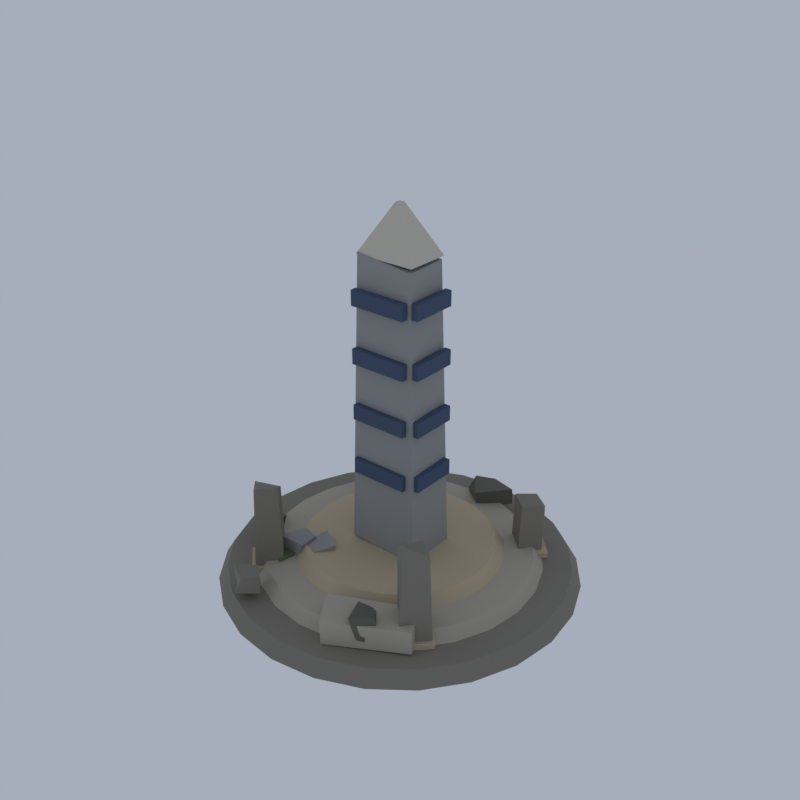 # Source: LM20_03_crater_arcane_ruin_03.blend  (saved by Blender 5.2.45; exported with 4.5.12 LTS)
import bpy
from mathutils import Matrix  # noqa: F401  (used for matrix-valued properties, if any)

bpy.ops.wm.read_factory_settings(use_empty=True)
scene = bpy.context.scene
scene.name = 'Scene'

# ---- collections
col_collection = bpy.data.collections.new('Collection'); scene.collection.children.link(col_collection)

# ---- materials (node trees are filled in below, after node groups)
mat_vi_fa_s_base_limestone = bpy.data.materials.new('vi_fa_s_base|Limestone')
mat_vi_fa_s_base_limestone.diffuse_color = (0.2349, 0.212, 0.1768, 1.0)
mat_vi_fa_s_mid_limestone = bpy.data.materials.new('vi_fa_s_mid|Limestone')
mat_vi_fa_s_mid_limestone.diffuse_color = (0.4423, 0.3993, 0.3297, 1.0)
mat_vi_fa_s_warm_sandstone = bpy.data.materials.new('vi_fa_s_warm|Sandstone')
mat_vi_fa_s_warm_sandstone.diffuse_color = (0.5234, 0.4205, 0.2845, 1.0)
mat_vi_fa_s_cool_granite = bpy.data.materials.new('vi_fa_s_cool|Granite')
mat_vi_fa_s_cool_granite.diffuse_color = (0.3112, 0.3112, 0.3021, 1.0)
mat_vi_fa_s_hi_limestone = bpy.data.materials.new('vi_fa_s_hi|Limestone')
mat_vi_fa_s_hi_limestone.diffuse_color = (0.6253, 0.5732, 0.4762, 1.0)
mat_vi_rune_slate = bpy.data.materials.new('vi_rune|Slate')
mat_vi_rune_slate.diffuse_color = (0.05819, 0.0869, 0.1511, 1.0)
mat_vi_fa_s_dk_slate = bpy.data.materials.new('vi_fa_s_dk|Slate')
mat_vi_fa_s_dk_slate.diffuse_color = (0.139, 0.1275, 0.1062, 1.0)
mat_vi_fa_moss_grass = bpy.data.materials.new('vi_fa_moss|Grass')
mat_vi_fa_moss_grass.diffuse_color = (0.139, 0.1905, 0.07383, 1.0)

# ---- material node trees
mat_vi_fa_s_base_limestone.use_nodes = True; mat_vi_fa_s_base_limestone.node_tree.nodes.clear()
_N = mat_vi_fa_s_base_limestone.node_tree.nodes; _L = mat_vi_fa_s_base_limestone.node_tree.links
n0 = _N.new('ShaderNodeBsdfPrincipled'); n0.name = 'Principled BSDF'; n0.location = (-200, 100)
n0.inputs[0].default_value = (0.2349, 0.212, 0.1768, 1.0)
n0.inputs[2].default_value = 0.92
n0.inputs[10].default_value = 0.005
n1 = _N.new('ShaderNodeOutputMaterial'); n1.name = 'Material Output'; n1.location = (200, 100)
_L.new(n0.outputs[0], n1.inputs[0])
n1.is_active_output = True
mat_vi_fa_s_mid_limestone.use_nodes = True; mat_vi_fa_s_mid_limestone.node_tree.nodes.clear()
_N = mat_vi_fa_s_mid_limestone.node_tree.nodes; _L = mat_vi_fa_s_mid_limestone.node_tree.links
n0 = _N.new('ShaderNodeBsdfPrincipled'); n0.name = 'Principled BSDF'; n0.location = (-200, 100)
n0.inputs[0].default_value = (0.4423, 0.3993, 0.3297, 1.0)
n0.inputs[2].default_value = 0.9
n0.inputs[10].default_value = 0.005
n1 = _N.new('ShaderNodeOutputMaterial'); n1.name = 'Material Output'; n1.location = (200, 100)
_L.new(n0.outputs[0], n1.inputs[0])
n1.is_active_output = True
mat_vi_fa_s_warm_sandstone.use_nodes = True; mat_vi_fa_s_warm_sandstone.node_tree.nodes.clear()
_N = mat_vi_fa_s_warm_sandstone.node_tree.nodes; _L = mat_vi_fa_s_warm_sandstone.node_tree.links
n0 = _N.new('ShaderNodeBsdfPrincipled'); n0.name = 'Principled BSDF'; n0.location = (-200, 100)
n0.inputs[0].default_value = (0.5234, 0.4205, 0.2845, 1.0)
n0.inputs[2].default_value = 0.9
n0.inputs[10].default_value = 0.005
n1 = _N.new('ShaderNodeOutputMaterial'); n1.name = 'Material Output'; n1.location = (200, 100)
_L.new(n0.outputs[0], n1.inputs[0])
n1.is_active_output = True
mat_vi_fa_s_cool_granite.use_nodes = True; mat_vi_fa_s_cool_granite.node_tree.nodes.clear()
_N = mat_vi_fa_s_cool_granite.node_tree.nodes; _L = mat_vi_fa_s_cool_granite.node_tree.links
n0 = _N.new('ShaderNodeBsdfPrincipled'); n0.name = 'Principled BSDF'; n0.location = (-200, 100)
n0.inputs[0].default_value = (0.3112, 0.3112, 0.3021, 1.0)
n0.inputs[2].default_value = 0.9
n0.inputs[10].default_value = 0.005
n1 = _N.new('ShaderNodeOutputMaterial'); n1.name = 'Material Output'; n1.location = (200, 100)
_L.new(n0.outputs[0], n1.inputs[0])
n1.is_active_output = True
mat_vi_fa_s_hi_limestone.use_nodes = True; mat_vi_fa_s_hi_limestone.node_tree.nodes.clear()
_N = mat_vi_fa_s_hi_limestone.node_tree.nodes; _L = mat_vi_fa_s_hi_limestone.node_tree.links
n0 = _N.new('ShaderNodeBsdfPrincipled'); n0.name = 'Principled BSDF'; n0.location = (-200, 100)
n0.inputs[0].default_value = (0.6253, 0.5732, 0.4762, 1.0)
n0.inputs[2].default_value = 0.88
n0.inputs[10].default_value = 0.005
n1 = _N.new('ShaderNodeOutputMaterial'); n1.name = 'Material Output'; n1.location = (200, 100)
_L.new(n0.outputs[0], n1.inputs[0])
n1.is_active_output = True
mat_vi_rune_slate.use_nodes = True; mat_vi_rune_slate.node_tree.nodes.clear()
_N = mat_vi_rune_slate.node_tree.nodes; _L = mat_vi_rune_slate.node_tree.links
n0 = _N.new('ShaderNodeBsdfPrincipled'); n0.name = 'Principled BSDF'; n0.location = (-200, 100)
n0.inputs[0].default_value = (0.05819, 0.0869, 0.1511, 1.0)
n0.inputs[2].default_value = 0.9
n0.inputs[10].default_value = 0.005
n1 = _N.new('ShaderNodeOutputMaterial'); n1.name = 'Material Output'; n1.location = (200, 100)
_L.new(n0.outputs[0], n1.inputs[0])
n1.is_active_output = True
mat_vi_fa_s_dk_slate.use_nodes = True; mat_vi_fa_s_dk_slate.node_tree.nodes.clear()
_N = mat_vi_fa_s_dk_slate.node_tree.nodes; _L = mat_vi_fa_s_dk_slate.node_tree.links
n0 = _N.new('ShaderNodeBsdfPrincipled'); n0.name = 'Principled BSDF'; n0.location = (-200, 100)
n0.inputs[0].default_value = (0.139, 0.1275, 0.1062, 1.0)
n0.inputs[2].default_value = 0.93
n0.inputs[10].default_value = 0.005
n1 = _N.new('ShaderNodeOutputMaterial'); n1.name = 'Material Output'; n1.location = (200, 100)
_L.new(n0.outputs[0], n1.inputs[0])
n1.is_active_output = True
mat_vi_fa_moss_grass.use_nodes = True; mat_vi_fa_moss_grass.node_tree.nodes.clear()
_N = mat_vi_fa_moss_grass.node_tree.nodes; _L = mat_vi_fa_moss_grass.node_tree.links
n0 = _N.new('ShaderNodeBsdfPrincipled'); n0.name = 'Principled BSDF'; n0.location = (-200, 100)
n0.inputs[0].default_value = (0.139, 0.1905, 0.07383, 1.0)
n0.inputs[2].default_value = 1.0
n0.inputs[10].default_value = 0.005
n1 = _N.new('ShaderNodeOutputMaterial'); n1.name = 'Material Output'; n1.location = (200, 100)
_L.new(n0.outputs[0], n1.inputs[0])
n1.is_active_output = True

# ---- world
world_world = bpy.data.worlds.new('World'); scene.world = world_world
world_world.use_nodes = True; world_world.node_tree.nodes.clear()
_N = world_world.node_tree.nodes; _L = world_world.node_tree.links
n0 = _N.new('ShaderNodeOutputWorld'); n0.name = 'World Output'; n0.location = (200, 100)
n1 = _N.new('ShaderNodeBackground'); n1.name = 'Background'; n1.location = (-200, 100)
n1.inputs[0].default_value = (0.42, 0.47, 0.55, 1.0)
n1.inputs[1].default_value = 0.9
_L.new(n1.outputs[0], n0.inputs[0])
n0.is_active_output = True
world_world.color = (0.05088, 0.05088, 0.05088)
world_world.sun_shadow_jitter_overblur = 0.0

# ---- meshes
me_magic_ruin = bpy.data.meshes.new('magic_ruin')
me_magic_ruin.from_pydata([(19.0, 0.0, 0.0), (18.0, 0.0, 1.6), (18.35, 4.918, 0.0), (17.39, 4.659, 1.6), (16.45, 9.5, 0.0), (15.59, 9.0, 1.6), (13.44, 13.44, 0.0), (12.73, 12.73, 1.6), (9.5, 16.45, 0.0), (9.0, 15.59, 1.6), (4.918, 18.35, 0.0), (4.659, 17.39, 1.6), (1.163e-15, 19.0, 0.0), (1.102e-15, 18.0, 1.6), (-4.918, 18.35, 0.0), (-4.659, 17.39, 1.6), (-9.5, 16.45, 0.0), (-9.0, 15.59, 1.6), (-13.44, 13.44, 0.0), (-12.73, 12.73, 1.6), (-16.45, 9.5, 0.0), (-15.59, 9.0, 1.6), (-18.35, 4.918, 0.0), (-17.39, 4.659, 1.6), (-19.0, 2.327e-15, 0.0), (-18.0, 2.204e-15, 1.6), (-18.35, -4.918, 0.0), (-17.39, -4.659, 1.6), (-16.45, -9.5, 0.0), (-15.59, -9.0, 1.6), (-13.44, -13.44, 0.0), (-12.73, -12.73, 1.6), (-9.5, -16.45, 0.0), (-9.0, -15.59, 1.6), (-4.918, -18.35, 0.0), (-4.659, -17.39, 1.6), (-3.49e-15, -19.0, 0.0), (-3.307e-15, -18.0, 1.6), (4.918, -18.35, 0.0), (4.659, -17.39, 1.6), (9.5, -16.45, 0.0), (9.0, -15.59, 1.6), (13.44, -13.44, 0.0), (12.73, -12.73, 1.6), (16.45, -9.5, 0.0), (15.59, -9.0, 1.6), (18.35, -4.918, 0.0), (17.39, -4.659, 1.6), (9.849, 7.402, 1.547), (11.38, 9.586, 1.235), (9.591, 11.95, 1.74), (7.593, 9.536, 1.45), (9.795, 7.864, 7.77), (11.34, 9.789, 7.593), (9.52, 10.96, 7.785), (7.872, 9.419, 7.87), (-7.349, 9.305, 1.516), (-9.361, 11.6, 2.143), (-11.58, 9.504, 1.68), (-9.448, 7.387, 1.223), (-7.835, 9.315, 9.256), (-9.268, 11.21, 8.69), (-11.03, 9.595, 9.165), (-9.579, 7.689, 9.583), (-9.361, -7.476, 1.15), (-11.68, -9.273, 2.06), (-9.517, -11.81, 0.9344), (-7.559, -9.55, 1.821), (-9.257, -7.879, 10.21), (-11.34, -9.417, 10.73), (-9.652, -11.21, 11.17), (-8.032, -9.479, 11.26), (7.662, -9.597, 2.067), (9.481, -11.77, 1.179), (11.78, -9.386, 2.439), (9.533, -7.128, 1.948), (7.8, -9.751, 11.61), (9.789, -11.22, 12.93), (11.28, -9.304, 11.46), (9.356, -7.845, 11.61), (-7.358, -16.57, 2.714), (-5.52, -14.89, 2.555), (-7.917, -13.18, 2.052), (-8.697, -15.08, 2.446), (-6.741, -16.23, 4.449), (-5.541, -14.86, 4.643), (-7.295, -13.38, 4.365), (-9.126, -15.08, 4.674), (15.0, 0.0, 1.6), (14.0, 0.0, 2.8), (14.49, 3.882, 1.6), (13.52, 3.623, 2.8), (12.99, 7.5, 1.6), (12.12, 7.0, 2.8), (10.61, 10.61, 1.6), (9.899, 9.899, 2.8), (7.5, 12.99, 1.6), (7.0, 12.12, 2.8), (3.882, 14.49, 1.6), (3.623, 13.52, 2.8), (9.185e-16, 15.0, 1.6), (8.573e-16, 14.0, 2.8), (-3.882, 14.49, 1.6), (-3.623, 13.52, 2.8), (-7.5, 12.99, 1.6), (-7.0, 12.12, 2.8), (-10.61, 10.61, 1.6), (-9.899, 9.899, 2.8), (-12.99, 7.5, 1.6), (-12.12, 7.0, 2.8), (-14.49, 3.882, 1.6), (-13.52, 3.623, 2.8), (-15.0, 1.837e-15, 1.6), (-14.0, 1.715e-15, 2.8), (-14.49, -3.882, 1.6), (-13.52, -3.623, 2.8), (-12.99, -7.5, 1.6), (-12.12, -7.0, 2.8), (-10.61, -10.61, 1.6), (-9.899, -9.899, 2.8), (-7.5, -12.99, 1.6), (-7.0, -12.12, 2.8), (-3.882, -14.49, 1.6), (-3.623, -13.52, 2.8), (-2.755e-15, -15.0, 1.6), (-2.572e-15, -14.0, 2.8), (3.882, -14.49, 1.6), (3.623, -13.52, 2.8), (7.5, -12.99, 1.6), (7.0, -12.12, 2.8), (10.61, -10.61, 1.6), (9.899, -9.899, 2.8), (12.99, -7.5, 1.6), (12.12, -7.0, 2.8), (14.49, -3.882, 1.6), (13.52, -3.623, 2.8), (3.477, -15.86, 1.657), (11.17, -11.73, 1.835), (9.502, -8.413, 1.605), (1.063, -12.31, 1.641), (3.594, -16.02, 4.442), (10.98, -11.52, 4.116), (9.525, -8.46, 4.41), (1.141, -12.42, 4.409), (11.0, 0.0, 2.8), (10.0, 0.0, 4.0), (10.63, 2.847, 2.8), (9.659, 2.588, 4.0), (9.526, 5.5, 2.8), (8.66, 5.0, 4.0), (7.778, 7.778, 2.8), (7.071, 7.071, 4.0), (5.5, 9.526, 2.8), (5.0, 8.66, 4.0), (2.847, 10.63, 2.8), (2.588, 9.659, 4.0), (6.736e-16, 11.0, 2.8), (6.123e-16, 10.0, 4.0), (-2.847, 10.63, 2.8), (-2.588, 9.659, 4.0), (-5.5, 9.526, 2.8), (-5.0, 8.66, 4.0), (-7.778, 7.778, 2.8), (-7.071, 7.071, 4.0), (-9.526, 5.5, 2.8), (-8.66, 5.0, 4.0), (-10.63, 2.847, 2.8), (-9.659, 2.588, 4.0), (-11.0, 1.347e-15, 2.8), (-10.0, 1.225e-15, 4.0), (-10.63, -2.847, 2.8), (-9.659, -2.588, 4.0), (-9.526, -5.5, 2.8), (-8.66, -5.0, 4.0), (-7.778, -7.778, 2.8), (-7.071, -7.071, 4.0), (-5.5, -9.526, 2.8), (-5.0, -8.66, 4.0), (-2.847, -10.63, 2.8), (-2.588, -9.659, 4.0), (-2.021e-15, -11.0, 2.8), (-1.837e-15, -10.0, 4.0), (2.847, -10.63, 2.8), (2.588, -9.659, 4.0), (5.5, -9.526, 2.8), (5.0, -8.66, 4.0), (7.778, -7.778, 2.8), (7.071, -7.071, 4.0), (9.526, -5.5, 2.8), (8.66, -5.0, 4.0), (10.63, -2.847, 2.8), (9.659, -2.588, 4.0), (9.546, 6.93, 1.6), (9.581, 6.894, 1.65), (9.511, 6.894, 1.65), (9.581, 6.894, 2.25), (9.546, 6.93, 2.3), (9.511, 6.894, 2.25), (6.93, 9.546, 1.6), (6.894, 9.511, 1.65), (6.894, 9.581, 1.65), (6.93, 9.546, 2.3), (6.894, 9.581, 2.25), (6.894, 9.511, 2.25), (12.16, 9.546, 1.6), (12.2, 9.581, 1.65), (12.2, 9.511, 1.65), (12.16, 9.546, 2.3), (12.2, 9.511, 2.25), (12.2, 9.581, 2.25), (9.546, 12.16, 1.6), (9.511, 12.2, 1.65), (9.581, 12.2, 1.65), (9.546, 12.16, 2.3), (9.581, 12.2, 2.25), (9.511, 12.2, 2.25), (-6.93, 9.546, 1.6), (-6.894, 9.581, 1.65), (-6.894, 9.511, 1.65), (-6.894, 9.581, 2.25), (-6.93, 9.546, 2.3), (-6.894, 9.511, 2.25), (-9.546, 6.93, 1.6), (-9.511, 6.894, 1.65), (-9.581, 6.894, 1.65), (-9.546, 6.93, 2.3), (-9.581, 6.894, 2.25), (-9.511, 6.894, 2.25), (-9.546, 12.16, 1.6), (-9.581, 12.2, 1.65), (-9.511, 12.2, 1.65), (-9.546, 12.16, 2.3), (-9.511, 12.2, 2.25), (-9.581, 12.2, 2.25), (-12.16, 9.546, 1.6), (-12.2, 9.511, 1.65), (-12.2, 9.581, 1.65), (-12.16, 9.546, 2.3), (-12.2, 9.581, 2.25), (-12.2, 9.511, 2.25), (-9.546, -6.93, 1.6), (-9.581, -6.894, 1.65), (-9.511, -6.894, 1.65), (-9.581, -6.894, 2.25), (-9.546, -6.93, 2.3), (-9.511, -6.894, 2.25), (-6.93, -9.546, 1.6), (-6.894, -9.511, 1.65), (-6.894, -9.581, 1.65), (-6.93, -9.546, 2.3), (-6.894, -9.581, 2.25), (-6.894, -9.511, 2.25), (-12.16, -9.546, 1.6), (-12.2, -9.581, 1.65), (-12.2, -9.511, 1.65), (-12.16, -9.546, 2.3), (-12.2, -9.511, 2.25), (-12.2, -9.581, 2.25), (-9.546, -12.16, 1.6), (-9.511, -12.2, 1.65), (-9.581, -12.2, 1.65), (-9.546, -12.16, 2.3), (-9.581, -12.2, 2.25), (-9.511, -12.2, 2.25), (6.93, -9.546, 1.6), (6.894, -9.581, 1.65), (6.894, -9.511, 1.65), (6.894, -9.581, 2.25), (6.93, -9.546, 2.3), (6.894, -9.511, 2.25), (9.546, -6.93, 1.6), (9.511, -6.894, 1.65), (9.581, -6.894, 1.65), (9.546, -6.93, 2.3), (9.581, -6.894, 2.25), (9.511, -6.894, 2.25), (9.546, -12.16, 1.6), (9.581, -12.2, 1.65), (9.511, -12.2, 1.65), (9.546, -12.16, 2.3), (9.511, -12.2, 2.25), (9.581, -12.2, 2.25), (12.16, -9.546, 1.6), (12.2, -9.511, 1.65), (12.2, -9.581, 1.65), (12.16, -9.546, 2.3), (12.2, -9.581, 2.25), (12.2, -9.511, 2.25), (-3.763, -2.972, 4.239), (4.154, -3.036, 3.653), (3.948, 2.961, 3.441), (-3.793, 3.045, 3.362), (-3.115, -2.405, 35.23), (3.358, -2.617, 34.62), (2.987, 2.453, 34.56), (-3.267, 2.613, 35.23), (-4.713, -8.137, 2.606), (-3.946, -5.71, 2.118), (-6.432, -4.98, 2.331), (-7.483, -7.459, 2.491), (-4.877, -7.945, 4.014), (-3.436, -6.134, 4.56), (-5.826, -4.804, 4.751), (-6.993, -7.01, 3.999), (-6.946, -8.494, 2.082), (-6.897, -5.842, 2.236), (-9.044, -5.172, 2.669), (-9.831, -8.226, 2.416), (-6.453, -7.962, 4.24), (-6.119, -6.307, 4.659), (-8.509, -5.189, 4.061), (-9.134, -8.51, 4.726), (-3.3, -2.4, 35.0), (3.3, -2.4, 35.0), (3.3, 2.4, 35.0), (-3.3, 2.4, 35.0), (-0.3, -0.3, 40.0), (0.3, -0.3, 40.0), (0.3, 0.3, 40.0), (-0.3, 0.3, 40.0), (-3.1, -3.35, 12.2), (3.1, -3.35, 12.2), (3.1, -2.65, 12.2), (-3.1, -2.65, 12.2), (-3.1, -3.35, 13.8), (3.1, -3.35, 13.8), (3.1, -2.65, 13.8), (-3.1, -2.65, 13.8), (3.65, -2.5, 12.2), (4.35, -2.5, 12.2), (4.35, 2.5, 12.2), (3.65, 2.5, 12.2), (3.65, -2.5, 13.8), (4.35, -2.5, 13.8), (4.35, 2.5, 13.8), (3.65, 2.5, 13.8), (-3.1, -3.374, 18.2), (3.1, -3.374, 18.2), (3.1, -2.674, 18.2), (-3.1, -2.674, 18.2), (-3.1, -3.374, 19.8), (3.1, -3.374, 19.8), (3.1, -2.674, 19.8), (-3.1, -2.674, 19.8), (3.578, -2.5, 18.2), (4.278, -2.5, 18.2), (4.278, 2.5, 18.2), (3.578, 2.5, 18.2), (3.578, -2.5, 19.8), (4.278, -2.5, 19.8), (4.278, 2.5, 19.8), (3.578, 2.5, 19.8), (-3.1, -3.398, 24.2), (3.1, -3.398, 24.2), (3.1, -2.698, 24.2), (-3.1, -2.698, 24.2), (-3.1, -3.398, 25.8), (3.1, -3.398, 25.8), (3.1, -2.698, 25.8), (-3.1, -2.698, 25.8), (3.506, -2.5, 24.2), (4.206, -2.5, 24.2), (4.206, 2.5, 24.2), (3.506, 2.5, 24.2), (3.506, -2.5, 25.8), (4.206, -2.5, 25.8), (4.206, 2.5, 25.8), (3.506, 2.5, 25.8), (-3.1, -3.422, 30.2), (3.1, -3.422, 30.2), (3.1, -2.722, 30.2), (-3.1, -2.722, 30.2), (-3.1, -3.422, 31.8), (3.1, -3.422, 31.8), (3.1, -2.722, 31.8), (-3.1, -2.722, 31.8), (3.434, -2.5, 30.2), (4.134, -2.5, 30.2), (4.134, 2.5, 30.2), (3.434, 2.5, 30.2), (3.434, -2.5, 31.8), (4.134, -2.5, 31.8), (4.134, 2.5, 31.8), (3.434, 2.5, 31.8), (-6.884, 8.279, 2.659), (-6.915, 9.979, 2.239), (-9.137, 10.45, 2.396), (-9.179, 8.254, 2.377), (-6.609, 8.249, 3.826), (-6.805, 10.55, 4.22), (-8.998, 10.19, 4.226), (-9.329, 8.507, 4.002), (6.526, -14.24, 2.634), (8.465, -12.87, 2.136), (6.483, -10.9, 2.829), (4.638, -12.29, 1.945), (6.048, -14.76, 5.193), (7.762, -13.03, 5.082), (6.371, -11.12, 4.342), (4.784, -11.88, 4.919), (1.29, 11.84, 2.494), (4.213, 14.57, 2.611), (0.9894, 16.3, 2.718), (-1.696, 14.08, 2.404), (1.1, 11.64, 4.189), (4.196, 14.42, 4.541), (1.036, 15.65, 4.146), (-0.7065, 14.34, 4.503), (-12.72, -7.909, 2.472), (-12.36, -5.082, 2.08), (-14.06, -3.947, 2.539), (-14.97, -6.12, 2.598), (-12.8, -7.64, 4.25), (-11.55, -5.061, 4.263), (-14.72, -3.717, 3.821), (-15.21, -5.978, 3.843), (-7.483, 2.986, 2.358), (-5.394, 4.388, 2.223), (-6.791, 6.315, 2.507), (-8.74, 4.858, 2.088), (-7.592, 3.414, 4.743), (-5.359, 4.669, 4.222), (-6.868, 6.335, 4.491), (-8.554, 5.367, 4.616), (-7.859, -10.5, 2.555), (-7.036, -7.794, 2.608), (-9.557, -6.733, 2.597), (-9.581, -9.508, 2.512), (-7.463, -9.899, 3.063), (-7.057, -7.261, 3.069), (-9.645, -7.078, 3.069), (-9.732, -9.625, 3.078), (1.163, 2.471, 2.604), (3.715, 2.789, 2.604), (3.743, 4.414, 2.614), (1.035, 4.297, 2.635), (1.717, 2.46, 3.046), (3.668, 2.68, 3.063), (4.225, 4.875, 3.057), (1.421, 4.289, 2.962), (1.427, -7.053, 2.573), (2.892, -5.827, 2.554), (1.782, -4.336, 2.626), (0.2529, -5.565, 2.55), (1.417, -7.092, 2.963), (2.906, -5.721, 2.936), (1.957, -4.235, 2.955), (0.4147, -5.562, 2.886)], [], [(46, 44, 42, 40, 38, 36, 34, 32, 30, 28, 26, 24, 22, 20, 18, 16, 14, 12, 10, 8, 6, 4, 2, 0), (1, 3, 5, 7, 9, 11, 13, 15, 17, 19, 21, 23, 25, 27, 29, 31, 33, 35, 37, 39, 41, 43, 45, 47), (0, 2, 3, 1), (2, 4, 5, 3), (4, 6, 7, 5), (6, 8, 9, 7), (8, 10, 11, 9), (10, 12, 13, 11), (12, 14, 15, 13), (14, 16, 17, 15), (16, 18, 19, 17), (18, 20, 21, 19), (20, 22, 23, 21), (22, 24, 25, 23), (24, 26, 27, 25), (26, 28, 29, 27), (28, 30, 31, 29), (30, 32, 33, 31), (32, 34, 35, 33), (34, 36, 37, 35), (36, 38, 39, 37), (38, 40, 41, 39), (40, 42, 43, 41), (42, 44, 45, 43), (44, 46, 47, 45), (46, 0, 1, 47), (48, 51, 50, 49), (52, 53, 54, 55), (48, 49, 53, 52), (49, 50, 54, 53), (50, 51, 55, 54), (51, 48, 52, 55), (56, 59, 58, 57), (60, 61, 62, 63), (56, 57, 61, 60), (57, 58, 62, 61), (58, 59, 63, 62), (59, 56, 60, 63), (64, 67, 66, 65), (68, 69, 70, 71), (64, 65, 69, 68), (65, 66, 70, 69), (66, 67, 71, 70), (67, 64, 68, 71), (72, 75, 74, 73), (76, 77, 78, 79), (72, 73, 77, 76), (73, 74, 78, 77), (74, 75, 79, 78), (75, 72, 76, 79), (80, 83, 82, 81), (84, 85, 86, 87), (80, 81, 85, 84), (81, 82, 86, 85), (82, 83, 87, 86), (83, 80, 84, 87), (134, 132, 130, 128, 126, 124, 122, 120, 118, 116, 114, 112, 110, 108, 106, 104, 102, 100, 98, 96, 94, 92, 90, 88), (89, 91, 93, 95, 97, 99, 101, 103, 105, 107, 109, 111, 113, 115, 117, 119, 121, 123, 125, 127, 129, 131, 133, 135), (88, 90, 91, 89), (90, 92, 93, 91), (92, 94, 95, 93), (94, 96, 97, 95), (96, 98, 99, 97), (98, 100, 101, 99), (100, 102, 103, 101), (102, 104, 105, 103), (104, 106, 107, 105), (106, 108, 109, 107), (108, 110, 111, 109), (110, 112, 113, 111), (112, 114, 115, 113), (114, 116, 117, 115), (116, 118, 119, 117), (118, 120, 121, 119), (120, 122, 123, 121), (122, 124, 125, 123), (124, 126, 127, 125), (126, 128, 129, 127), (128, 130, 131, 129), (130, 132, 133, 131), (132, 134, 135, 133), (134, 88, 89, 135), (136, 139, 138, 137), (140, 141, 142, 143), (136, 137, 141, 140), (137, 138, 142, 141), (138, 139, 143, 142), (139, 136, 140, 143), (190, 188, 186, 184, 182, 180, 178, 176, 174, 172, 170, 168, 166, 164, 162, 160, 158, 156, 154, 152, 150, 148, 146, 144), (145, 147, 149, 151, 153, 155, 157, 159, 161, 163, 165, 167, 169, 171, 173, 175, 177, 179, 181, 183, 185, 187, 189, 191), (144, 146, 147, 145), (146, 148, 149, 147), (148, 150, 151, 149), (150, 152, 153, 151), (152, 154, 155, 153), (154, 156, 157, 155), (156, 158, 159, 157), (158, 160, 161, 159), (160, 162, 163, 161), (162, 164, 165, 163), (164, 166, 167, 165), (166, 168, 169, 167), (168, 170, 171, 169), (170, 172, 173, 171), (172, 174, 175, 173), (174, 176, 177, 175), (176, 178, 179, 177), (178, 180, 181, 179), (180, 182, 183, 181), (182, 184, 185, 183), (184, 186, 187, 185), (186, 188, 189, 187), (188, 190, 191, 189), (190, 144, 145, 191), (192, 193, 194), (195, 196, 197), (198, 199, 200), (201, 202, 203), (204, 205, 206), (207, 208, 209), (210, 211, 212), (213, 214, 215), (198, 192, 194, 199), (193, 195, 197, 194), (196, 201, 203, 197), (202, 200, 199, 203), (210, 198, 200, 211), (201, 213, 215, 202), (214, 212, 211, 215), (204, 210, 212, 205), (213, 207, 209, 214), (208, 206, 205, 209), (192, 204, 206, 193), (207, 196, 195, 208), (198, 210, 204, 192), (194, 197, 203, 199), (206, 208, 195, 193), (213, 201, 196, 207), (200, 202, 215, 211), (212, 214, 209, 205), (216, 217, 218), (219, 220, 221), (222, 223, 224), (225, 226, 227), (228, 229, 230), (231, 232, 233), (234, 235, 236), (237, 238, 239), (222, 216, 218, 223), (217, 219, 221, 218), (220, 225, 227, 221), (226, 224, 223, 227), (234, 222, 224, 235), (225, 237, 239, 226), (238, 236, 235, 239), (228, 234, 236, 229), (237, 231, 233, 238), (232, 230, 229, 233), (216, 228, 230, 217), (231, 220, 219, 232), (222, 234, 228, 216), (218, 221, 227, 223), (230, 232, 219, 217), (237, 225, 220, 231), (224, 226, 239, 235), (236, 238, 233, 229), (240, 241, 242), (243, 244, 245), (246, 247, 248), (249, 250, 251), (252, 253, 254), (255, 256, 257), (258, 259, 260), (261, 262, 263), (246, 240, 242, 247), (241, 243, 245, 242), (244, 249, 251, 245), (250, 248, 247, 251), (258, 246, 248, 259), (249, 261, 263, 250), (262, 260, 259, 263), (252, 258, 260, 253), (261, 255, 257, 262), (256, 254, 253, 257), (240, 252, 254, 241), (255, 244, 243, 256), (246, 258, 252, 240), (242, 245, 251, 247), (254, 256, 243, 241), (261, 249, 244, 255), (248, 250, 263, 259), (260, 262, 257, 253), (264, 265, 266), (267, 268, 269), (270, 271, 272), (273, 274, 275), (276, 277, 278), (279, 280, 281), (282, 283, 284), (285, 286, 287), (270, 264, 266, 271), (265, 267, 269, 266), (268, 273, 275, 269), (274, 272, 271, 275), (282, 270, 272, 283), (273, 285, 287, 274), (286, 284, 283, 287), (276, 282, 284, 277), (285, 279, 281, 286), (280, 278, 277, 281), (264, 276, 278, 265), (279, 268, 267, 280), (270, 282, 276, 264), (266, 269, 275, 271), (278, 280, 267, 265), (285, 273, 268, 279), (272, 274, 287, 283), (284, 286, 281, 277), (288, 291, 290, 289), (292, 293, 294, 295), (288, 289, 293, 292), (289, 290, 294, 293), (290, 291, 295, 294), (291, 288, 292, 295), (296, 299, 298, 297), (300, 301, 302, 303), (296, 297, 301, 300), (297, 298, 302, 301), (298, 299, 303, 302), (299, 296, 300, 303), (304, 307, 306, 305), (308, 309, 310, 311), (304, 305, 309, 308), (305, 306, 310, 309), (306, 307, 311, 310), (307, 304, 308, 311), (312, 315, 314, 313), (316, 317, 318, 319), (312, 313, 317, 316), (313, 314, 318, 317), (314, 315, 319, 318), (315, 312, 316, 319), (320, 323, 322, 321), (324, 325, 326, 327), (320, 321, 325, 324), (321, 322, 326, 325), (322, 323, 327, 326), (323, 320, 324, 327), (328, 331, 330, 329), (332, 333, 334, 335), (328, 329, 333, 332), (329, 330, 334, 333), (330, 331, 335, 334), (331, 328, 332, 335), (336, 339, 338, 337), (340, 341, 342, 343), (336, 337, 341, 340), (337, 338, 342, 341), (338, 339, 343, 342), (339, 336, 340, 343), (344, 347, 346, 345), (348, 349, 350, 351), (344, 345, 349, 348), (345, 346, 350, 349), (346, 347, 351, 350), (347, 344, 348, 351), (352, 355, 354, 353), (356, 357, 358, 359), (352, 353, 357, 356), (353, 354, 358, 357), (354, 355, 359, 358), (355, 352, 356, 359), (360, 363, 362, 361), (364, 365, 366, 367), (360, 361, 365, 364), (361, 362, 366, 365), (362, 363, 367, 366), (363, 360, 364, 367), (368, 371, 370, 369), (372, 373, 374, 375), (368, 369, 373, 372), (369, 370, 374, 373), (370, 371, 375, 374), (371, 368, 372, 375), (376, 379, 378, 377), (380, 381, 382, 383), (376, 377, 381, 380), (377, 378, 382, 381), (378, 379, 383, 382), (379, 376, 380, 383), (384, 387, 386, 385), (388, 389, 390, 391), (384, 385, 389, 388), (385, 386, 390, 389), (386, 387, 391, 390), (387, 384, 388, 391), (392, 395, 394, 393), (396, 397, 398, 399), (392, 393, 397, 396), (393, 394, 398, 397), (394, 395, 399, 398), (395, 392, 396, 399), (400, 403, 402, 401), (404, 405, 406, 407), (400, 401, 405, 404), (401, 402, 406, 405), (402, 403, 407, 406), (403, 400, 404, 407), (408, 411, 410, 409), (412, 413, 414, 415), (408, 409, 413, 412), (409, 410, 414, 413), (410, 411, 415, 414), (411, 408, 412, 415), (416, 419, 418, 417), (420, 421, 422, 423), (416, 417, 421, 420), (417, 418, 422, 421), (418, 419, 423, 422), (419, 416, 420, 423), (424, 427, 426, 425), (428, 429, 430, 431), (424, 425, 429, 428), (425, 426, 430, 429), (426, 427, 431, 430), (427, 424, 428, 431), (432, 435, 434, 433), (436, 437, 438, 439), (432, 433, 437, 436), (433, 434, 438, 437), (434, 435, 439, 438), (435, 432, 436, 439), (440, 443, 442, 441), (444, 445, 446, 447), (440, 441, 445, 444), (441, 442, 446, 445), (442, 443, 447, 446), (443, 440, 444, 447)])
me_magic_ruin.polygons.foreach_set('use_smooth', [True] * 338)
me_magic_ruin.polygons.foreach_set('material_index', [0, 0, 0, 0, 0, 0, 0, 0, 0, 0, 0, 0, 0, 0, 0, 0, 0, 0, 0, 0, 0, 0, 0, 0, 0, 0, 0, 0, 0, 0, 0, 0, 0, 0, 0, 0, 0, 0, 0, 0, 0, 0, 0, 0, 0, 0, 0, 0, 0, 0, 0, 0, 0, 0, 0, 0, 1, 1, 1, 1, 1, 1, 1, 1, 1, 1, 1, 1, 1, 1, 1, 1, 1, 1, 1, 1, 1, 1, 1, 1, 1, 1, 1, 1, 1, 1, 1, 1, 2, 2, 2, 2, 2, 2, 2, 2, 2, 2, 2, 2, 2, 2, 2, 2, 2, 2, 2, 2, 2, 2, 2, 2, 2, 2, 2, 2, 2, 2, 2, 2, 2, 2, 2, 2, 2, 2, 2, 2, 2, 2, 2, 2, 2, 2, 2, 2, 2, 2, 2, 2, 2, 2, 2, 2, 2, 2, 2, 2, 2, 2, 2, 2, 2, 2, 2, 2, 2, 2, 2, 2, 2, 2, 2, 2, 2, 2, 2, 2, 2, 2, 2, 2, 2, 2, 2, 2, 2, 2, 2, 2, 2, 2, 2, 2, 2, 2, 2, 2, 2, 2, 2, 2, 2, 2, 2, 2, 2, 2, 2, 2, 2, 2, 2, 2, 2, 2, 2, 2, 2, 2, 2, 2, 2, 2, 2, 2, 2, 2, 3, 3, 3, 3, 3, 3, 3, 3, 3, 3, 3, 3, 3, 3, 3, 3, 3, 3, 4, 4, 4, 4, 4, 4, 5, 5, 5, 5, 5, 5, 5, 5, 5, 5, 5, 5, 5, 5, 5, 5, 5, 5, 5, 5, 5, 5, 5, 5, 5, 5, 5, 5, 5, 5, 5, 5, 5, 5, 5, 5, 5, 5, 5, 5, 5, 5, 5, 5, 5, 5, 5, 5, 6, 6, 6, 6, 6, 6, 6, 6, 6, 6, 6, 6, 6, 6, 6, 6, 6, 6, 6, 6, 6, 6, 6, 6, 6, 6, 6, 6, 6, 6, 7, 7, 7, 7, 7, 7, 7, 7, 7, 7, 7, 7, 7, 7, 7, 7, 7, 7])
_k = set([(0, 2), (0, 46), (1, 3), (1, 47), (2, 4), (3, 5), (4, 6), (5, 7), (6, 8), (7, 9), (8, 10), (9, 11), (10, 12), (11, 13), (12, 14), (13, 15), (14, 16), (15, 17), (16, 18), (17, 19), (18, 20), (19, 21), (20, 22), (21, 23), (22, 24), (23, 25), (24, 26), (25, 27), (26, 28), (27, 29), (28, 30), (29, 31), (30, 32), (31, 33), (32, 34), (33, 35), (34, 36), (35, 37), (36, 38), (37, 39), (38, 40), (39, 41), (40, 42), (41, 43), (42, 44), (43, 45), (44, 46), (45, 47), (48, 49), (48, 51), (48, 52), (49, 50), (49, 53), (50, 51), (50, 54), (51, 55), (52, 53), (52, 55), (53, 54), (54, 55), (56, 57), (56, 59), (56, 60), (57, 58), (57, 61), (58, 59), (58, 62), (59, 63), (60, 61), (60, 63), (61, 62), (62, 63), (64, 65), (64, 67), (64, 68), (65, 66), (65, 69), (66, 67), (66, 70), (67, 71), (68, 69), (68, 71), (69, 70), (70, 71), (72, 73), (72, 75), (72, 76), (73, 74), (73, 77), (74, 75), (74, 78), (75, 79), (76, 77), (76, 79), (77, 78), (78, 79), (80, 81), (80, 83), (80, 84), (81, 82), (81, 85), (82, 83), (82, 86), (83, 87), (84, 85), (84, 87), (85, 86), (86, 87), (88, 90), (88, 134), (89, 91), (89, 135), (90, 92), (91, 93), (92, 94), (93, 95), (94, 96), (95, 97), (96, 98), (97, 99), (98, 100), (99, 101), (100, 102), (101, 103), (102, 104), (103, 105), (104, 106), (105, 107), (106, 108), (107, 109), (108, 110), (109, 111), (110, 112), (111, 113), (112, 114), (113, 115), (114, 116), (115, 117), (116, 118), (117, 119), (118, 120), (119, 121), (120, 122), (121, 123), (122, 124), (123, 125), (124, 126), (125, 127), (126, 128), (127, 129), (128, 130), (129, 131), (130, 132), (131, 133), (132, 134), (133, 135), (136, 137), (136, 139), (136, 140), (137, 138), (137, 141), (138, 139), (138, 142), (139, 143), (140, 141), (140, 143), (141, 142), (142, 143), (144, 146), (144, 190), (145, 147), (145, 191), (146, 148), (147, 149), (148, 150), (149, 151), (150, 152), (151, 153), (152, 154), (153, 155), (154, 156), (155, 157), (156, 158), (157, 159), (158, 160), (159, 161), (160, 162), (161, 163), (162, 164), (163, 165), (164, 166), (165, 167), (166, 168), (167, 169), (168, 170), (169, 171), (170, 172), (171, 173), (172, 174), (173, 175), (174, 176), (175, 177), (176, 178), (177, 179), (178, 180), (179, 181), (180, 182), (181, 183), (182, 184), (183, 185), (184, 186), (185, 187), (186, 188), (187, 189), (188, 190), (189, 191), (192, 193), (192, 194), (192, 198), (192, 204), (193, 194), (193, 195), (193, 206), (194, 197), (194, 199), (195, 196), (195, 197), (195, 208), (196, 197), (196, 201), (196, 207), (197, 203), (198, 199), (198, 200), (198, 210), (199, 200), (199, 203), (200, 202), (200, 211), (201, 202), (201, 203), (201, 213), (202, 203), (202, 215), (204, 205), (204, 206), (204, 210), (205, 206), (205, 209), (205, 212), (206, 208), (207, 208), (207, 209), (207, 213), (208, 209), (209, 214), (210, 211), (210, 212), (211, 212), (211, 215), (212, 214), (213, 214), (213, 215), (214, 215), (216, 217), (216, 218), (216, 222), (216, 228), (217, 218), (217, 219), (217, 230), (218, 221), (218, 223), (219, 220), (219, 221), (219, 232), (220, 221), (220, 225), (220, 231), (221, 227), (222, 223), (222, 224), (222, 234), (223, 224), (223, 227), (224, 226), (224, 235), (225, 226), (225, 227), (225, 237), (226, 227), (226, 239), (228, 229), (228, 230), (228, 234), (229, 230), (229, 233), (229, 236), (230, 232), (231, 232), (231, 233), (231, 237), (232, 233), (233, 238), (234, 235), (234, 236), (235, 236), (235, 239), (236, 238), (237, 238), (237, 239), (238, 239), (240, 241), (240, 242), (240, 246), (240, 252), (241, 242), (241, 243), (241, 254), (242, 245), (242, 247), (243, 244), (243, 245), (243, 256), (244, 245), (244, 249), (244, 255), (245, 251), (246, 247), (246, 248), (246, 258), (247, 248), (247, 251), (248, 250), (248, 259), (249, 250), (249, 251), (249, 261), (250, 251), (250, 263), (252, 253), (252, 254), (252, 258), (253, 254), (253, 257), (253, 260), (254, 256), (255, 256), (255, 257), (255, 261), (256, 257), (257, 262), (258, 259), (258, 260), (259, 260), (259, 263), (260, 262), (261, 262), (261, 263), (262, 263), (264, 265), (264, 266), (264, 270), (264, 276), (265, 266), (265, 267), (265, 278), (266, 269), (266, 271), (267, 268), (267, 269), (267, 280), (268, 269), (268, 273), (268, 279), (269, 275), (270, 271), (270, 272), (270, 282), (271, 272), (271, 275), (272, 274), (272, 283), (273, 274), (273, 275), (273, 285), (274, 275), (274, 287), (276, 277), (276, 278), (276, 282), (277, 278), (277, 281), (277, 284), (278, 280), (279, 280), (279, 281), (279, 285), (280, 281), (281, 286), (282, 283), (282, 284), (283, 284), (283, 287), (284, 286), (285, 286), (285, 287), (286, 287), (288, 289), (288, 291), (288, 292), (289, 290), (289, 293), (290, 291), (290, 294), (291, 295), (292, 293), (292, 295), (293, 294), (294, 295), (296, 297), (296, 299), (296, 300), (297, 298), (297, 301), (298, 299), (298, 302), (299, 303), (300, 301), (300, 303), (301, 302), (302, 303), (304, 305), (304, 307), (304, 308), (305, 306), (305, 309), (306, 307), (306, 310), (307, 311), (308, 309), (308, 311), (309, 310), (310, 311), (312, 313), (312, 315), (312, 316), (313, 314), (313, 317), (314, 315), (314, 318), (315, 319), (316, 317), (316, 319), (317, 318), (318, 319), (320, 321), (320, 323), (320, 324), (321, 322), (321, 325), (322, 323), (322, 326), (323, 327), (324, 325), (324, 327), (325, 326), (326, 327), (328, 329), (328, 331), (328, 332), (329, 330), (329, 333), (330, 331), (330, 334), (331, 335), (332, 333), (332, 335), (333, 334), (334, 335), (336, 337), (336, 339), (336, 340), (337, 338), (337, 341), (338, 339), (338, 342), (339, 343), (340, 341), (340, 343), (341, 342), (342, 343), (344, 345), (344, 347), (344, 348), (345, 346), (345, 349), (346, 347), (346, 350), (347, 351), (348, 349), (348, 351), (349, 350), (350, 351), (352, 353), (352, 355), (352, 356), (353, 354), (353, 357), (354, 355), (354, 358), (355, 359), (356, 357), (356, 359), (357, 358), (358, 359), (360, 361), (360, 363), (360, 364), (361, 362), (361, 365), (362, 363), (362, 366), (363, 367), (364, 365), (364, 367), (365, 366), (366, 367), (368, 369), (368, 371), (368, 372), (369, 370), (369, 373), (370, 371), (370, 374), (371, 375), (372, 373), (372, 375), (373, 374), (374, 375), (376, 377), (376, 379), (376, 380), (377, 378), (377, 381), (378, 379), (378, 382), (379, 383), (380, 381), (380, 383), (381, 382), (382, 383), (384, 385), (384, 387), (384, 388), (385, 386), (385, 389), (386, 387), (386, 390), (387, 391), (388, 389), (388, 391), (389, 390), (390, 391), (392, 393), (392, 395), (392, 396), (393, 394), (393, 397), (394, 395), (394, 398), (395, 399), (396, 397), (396, 399), (397, 398), (398, 399), (400, 401), (400, 403), (400, 404), (401, 402), (401, 405), (402, 403), (402, 406), (403, 407), (404, 405), (404, 407), (405, 406), (406, 407), (408, 409), (408, 411), (408, 412), (409, 410), (409, 413), (410, 411), (410, 414), (411, 415), (412, 413), (412, 415), (413, 414), (414, 415), (416, 417), (416, 419), (416, 420), (417, 418), (417, 421), (418, 419), (418, 422), (419, 423), (420, 421), (420, 423), (421, 422), (422, 423), (424, 425), (424, 427), (424, 428), (425, 426), (425, 429), (426, 427), (426, 430), (427, 431), (428, 429), (428, 431), (429, 430), (430, 431), (432, 433), (432, 435), (432, 436), (433, 434), (433, 437), (434, 435), (434, 438), (435, 439), (436, 437), (436, 439), (437, 438), (438, 439), (440, 441), (440, 443), (440, 444), (441, 442), (441, 445), (442, 443), (442, 446), (443, 447), (444, 445), (444, 447), (445, 446), (446, 447)])
me_magic_ruin.attributes.new('sharp_edge', 'BOOLEAN', 'EDGE').data.foreach_set('value', [ (min(e.vertices), max(e.vertices)) in _k for e in me_magic_ruin.edges])
me_magic_ruin.materials.append(mat_vi_fa_s_base_limestone)
me_magic_ruin.materials.append(mat_vi_fa_s_mid_limestone)
me_magic_ruin.materials.append(mat_vi_fa_s_warm_sandstone)
me_magic_ruin.materials.append(mat_vi_fa_s_cool_granite)
me_magic_ruin.materials.append(mat_vi_fa_s_hi_limestone)
me_magic_ruin.materials.append(mat_vi_rune_slate)
me_magic_ruin.materials.append(mat_vi_fa_s_dk_slate)
me_magic_ruin.materials.append(mat_vi_fa_moss_grass)
me_magic_ruin.update()

# ---- objects
ob_magic_ruin = bpy.data.objects.new('magic_ruin', me_magic_ruin)

# ---- transforms, parenting, visibility, modifiers, constraints
ob_magic_ruin.location = (0.0, 0.0, 0.0)

# ---- collection membership
scene.collection.objects.link(ob_magic_ruin)

# ---- scene / render settings (as saved in the file)
scene.frame_start = 1; scene.frame_end = 250; scene.frame_set(1)
scene.render.engine = 'CYCLES'
scene.render.resolution_x = 420
scene.render.resolution_y = 420
scene.render.bake_bias = 0.0
scene.render.bake_samples = 0
scene.render.compositor_device = 'GPU'
scene.cycles.samples = 24
scene.cycles.adaptive_threshold = 0.05
scene.cycles.max_bounces = 4
scene.cycles.diffuse_bounces = 2
scene.cycles.glossy_bounces = 2
scene.cycles.transmission_bounces = 2
scene.cycles.transparent_max_bounces = 4
scene.eevee.taa_render_samples = 48
scene.eevee.use_volume_custom_range = False
scene.eevee.fast_gi_thickness_near = 0.1
scene.eevee.fast_gi_thickness_far = 0.0
scene.eevee.ray_tracing_options.screen_trace_thickness = 0.1
scene.view_settings.view_transform = 'Standard'
bpy.context.view_layer.update()

# ---- added for rendering (the .blend has no active camera): camera
cam_auto = bpy.data.cameras.new('AutoCamera')
cam_auto.lens = 50.0
cam_auto.sensor_width = 36.0
cam_auto.clip_end = 1087.8
ob_auto_camera = bpy.data.objects.new('AutoCamera', cam_auto)
scene.collection.objects.link(ob_auto_camera)
ob_auto_camera.location = (61.9831, -74.3798, 69.5865)
ob_auto_camera.rotation_euler = (1.09748, -7.21219e-08, 0.694738)
scene.camera = ob_auto_camera
bpy.context.view_layer.update()
